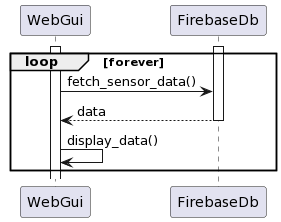

The diagram above was rendered by PlantUML. Its source (embedded in the PNG):
@startuml
participant WebGui
participant FirebaseDb

loop forever
activate WebGui
activate FirebaseDb
WebGui -> FirebaseDb: fetch_sensor_data()
FirebaseDb --> WebGui: data
deactivate FirebaseDb
WebGui -> WebGui: display_data()


end
@enduml